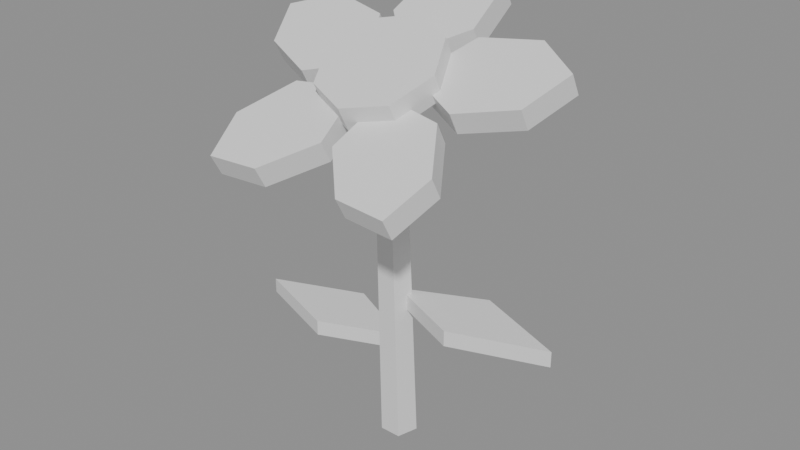 # Source: flower_basic.blend  (saved by Blender 5.2.44; exported with 4.5.12 LTS)
import bpy
from mathutils import Matrix  # noqa: F401  (used for matrix-valued properties, if any)

bpy.ops.wm.read_factory_settings(use_empty=True)
scene = bpy.context.scene
scene.name = 'Scene'

# ---- materials (node trees are filled in below, after node groups)
mat_halka_vertexcolor = bpy.data.materials.new('HALKA_VertexColor')

# ---- material node trees
mat_halka_vertexcolor.use_nodes = True; mat_halka_vertexcolor.node_tree.nodes.clear()
_N = mat_halka_vertexcolor.node_tree.nodes; _L = mat_halka_vertexcolor.node_tree.links
n0 = _N.new('ShaderNodeBsdfPrincipled'); n0.name = 'Principled BSDF'; n0.location = (-200, 100)
n0.inputs[10].default_value = 0.005
n1 = _N.new('ShaderNodeOutputMaterial'); n1.name = 'Material Output'; n1.location = (200, 100)
_L.new(n0.outputs[0], n1.inputs[0])
n1.is_active_output = True

# ---- meshes
me_flower_basic_mesh = bpy.data.meshes.new('flower_basic_Mesh')
me_flower_basic_mesh.from_pydata([(-0.13, 0.0, 0.07), (-0.06, 0.028, 0.07), (0.0, 0.01399, 0.0005182), (0.0, 0.0009925, 0.2704), (0.01331, 0.004323, 0.0001601), (0.01046, -0.006603, 0.2701), (0.008229, -0.01132, -0.0004192), (0.006466, -0.01889, 0.2697), (-0.008229, -0.01132, -0.0004192), (-0.006466, -0.01889, 0.2697), (-0.01331, 0.004323, 0.0001601), (-0.01046, -0.006603, 0.2701), (-0.06, -0.025, 0.07), (0.0, 0.0, 0.07), (-0.06, 0.028, 0.082), (-0.13, 0.0, 0.082), (-0.06, -0.025, 0.082), (0.0, 0.0, 0.082), (0.0, 0.0, 0.11), (0.06, -0.025, 0.11), (0.13, 0.0, 0.11), (0.06, 0.028, 0.11), (0.0, 0.0, 0.122), (0.06, -0.025, 0.122), (0.13, 0.0, 0.122), (0.06, 0.028, 0.122), (1.225e-18, 0.01188, 0.2814), (0.034, 0.04279, 0.2979), (0.03, 0.08252, 0.319), (7.654e-18, 0.1046, 0.3307), (-0.03, 0.08252, 0.319), (-0.034, 0.04279, 0.2979), (1.225e-18, 0.003434, 0.2973), (0.034, 0.03434, 0.3138), (0.03, 0.07407, 0.3349), (7.654e-18, 0.09614, 0.3466), (-0.03, 0.07407, 0.3349), (-0.034, 0.03434, 0.3138), (-0.01902, -0.0003178, 0.275), (-0.0418, 0.03778, 0.2952), (-0.08584, 0.0467, 0.3), (-0.1189, 0.02833, 0.2902), (-0.1044, -0.003682, 0.2732), (-0.06281, -0.01932, 0.2649), (-0.01902, -0.008768, 0.2908), (-0.0418, 0.02933, 0.3111), (-0.08584, 0.03825, 0.3158), (-0.1189, 0.01988, 0.3061), (-0.1044, -0.01213, 0.2891), (-0.06281, -0.02777, 0.2807), (-0.01176, -0.02006, 0.2645), (-0.05983, -0.02742, 0.2605), (-0.08305, -0.06164, 0.2424), (-0.07347, -0.09506, 0.2246), (-0.03451, -0.09278, 0.2258), (-0.004822, -0.06271, 0.2418), (-0.01176, -0.02851, 0.2804), (-0.05983, -0.03587, 0.2764), (-0.08305, -0.07009, 0.2582), (-0.07347, -0.1035, 0.2405), (-0.03451, -0.1012, 0.2417), (-0.004822, -0.07116, 0.2577), (0.01176, -0.02006, 0.2645), (0.004822, -0.06271, 0.2418), (0.03451, -0.09278, 0.2258), (0.07347, -0.09506, 0.2246), (0.08305, -0.06164, 0.2424), (0.05983, -0.02742, 0.2605), (0.01176, -0.02851, 0.2804), (0.004822, -0.07116, 0.2577), (0.03451, -0.1012, 0.2417), (0.07347, -0.1035, 0.2405), (0.08305, -0.07009, 0.2582), (0.05983, -0.03587, 0.2764), (0.01902, -0.0003178, 0.275), (0.06281, -0.01932, 0.2649), (0.1044, -0.003682, 0.2732), (0.1189, 0.02833, 0.2902), (0.08584, 0.0467, 0.3), (0.0418, 0.03778, 0.2952), (0.01902, -0.008768, 0.2908), (0.06281, -0.02777, 0.2807), (0.1044, -0.01213, 0.2891), (0.1189, 0.01988, 0.3061), (0.08584, 0.03825, 0.3158), (0.0418, 0.02933, 0.3111), (0.045, -0.01094, 0.2818), (0.03182, 0.01716, 0.2967), (2.755e-18, 0.02879, 0.3029), (-0.03182, 0.01716, 0.2967), (-0.045, -0.01094, 0.2818), (-0.03182, -0.03903, 0.2668), (-8.266e-18, -0.05067, 0.2606), (0.03182, -0.03903, 0.2668), (0.045, -0.02033, 0.2994), (0.03182, 0.007767, 0.3144), (2.755e-18, 0.0194, 0.3206), (-0.03182, 0.007767, 0.3144), (-0.045, -0.02033, 0.2994), (-0.03182, -0.04842, 0.2845), (-8.266e-18, -0.06006, 0.2783), (0.03182, -0.04842, 0.2845)], [], [(14, 15, 16), (0, 12, 16, 15), (2, 3, 5, 4), (23, 25, 22), (1, 0, 15, 14), (4, 5, 7, 6), (13, 1, 14, 17), (12, 1, 13), (6, 7, 9, 8), (5, 3, 11, 9, 7), (14, 16, 17), (8, 9, 11, 10), (12, 0, 1), (12, 13, 17, 16), (10, 11, 3, 2), (2, 4, 6, 8, 10), (21, 19, 18), (18, 19, 23, 22), (19, 20, 24, 23), (20, 21, 25, 24), (21, 18, 22, 25), (23, 24, 25), (21, 20, 19), (33, 34, 36), (28, 27, 31), (26, 27, 33, 32), (27, 28, 34, 33), (28, 29, 35, 34), (29, 30, 36, 35), (30, 31, 37, 36), (31, 26, 32, 37), (37, 32, 33), (34, 35, 36), (36, 37, 33), (26, 31, 27), (31, 30, 28), (30, 29, 28), (49, 45, 46), (40, 39, 43), (38, 39, 45, 44), (39, 40, 46, 45), (40, 41, 47, 46), (41, 42, 48, 47), (42, 43, 49, 48), (43, 38, 44, 49), (49, 44, 45), (46, 47, 48), (48, 49, 46), (38, 43, 39), (43, 42, 40), (42, 41, 40), (57, 58, 60), (52, 51, 55), (50, 51, 57, 56), (51, 52, 58, 57), (52, 53, 59, 58), (53, 54, 60, 59), (54, 55, 61, 60), (55, 50, 56, 61), (61, 56, 57), (58, 59, 60), (60, 61, 57), (50, 55, 51), (55, 54, 52), (54, 53, 52), (69, 70, 72), (64, 63, 67), (62, 63, 69, 68), (63, 64, 70, 69), (64, 65, 71, 70), (65, 66, 72, 71), (66, 67, 73, 72), (67, 62, 68, 73), (73, 68, 69), (70, 71, 72), (72, 73, 69), (62, 67, 63), (67, 66, 64), (66, 65, 64), (81, 82, 84), (76, 75, 78), (74, 75, 81, 80), (75, 76, 82, 81), (76, 77, 83, 82), (77, 78, 84, 83), (78, 79, 85, 84), (79, 74, 80, 85), (85, 80, 81), (82, 83, 84), (84, 85, 81), (74, 79, 75), (79, 78, 75), (78, 77, 76), (100, 95, 96), (90, 88, 86), (86, 87, 95, 94), (87, 88, 96, 95), (88, 89, 97, 96), (89, 90, 98, 97), (90, 91, 99, 98), (91, 92, 100, 99), (92, 93, 101, 100), (93, 86, 94, 101), (101, 94, 95), (96, 97, 98), (100, 101, 95), (96, 98, 99), (99, 100, 96), (86, 93, 92), (92, 91, 86), (91, 90, 86), (90, 89, 88), (88, 87, 86)])
_ca = me_flower_basic_mesh.color_attributes.new('Col', 'FLOAT_COLOR', 'CORNER')
_ca.data.foreach_set('color', [0.2961, 0.6105, 0.03434, 1.0, 0.2961, 0.6105, 0.03434, 1.0, 0.2961, 0.6105, 0.03434, 1.0, 0.02843, 0.1946, 0.01033, 1.0, 0.02843, 0.1946, 0.01033, 1.0, 0.02843, 0.1946, 0.01033, 1.0, 0.02843, 0.1946, 0.01033, 1.0, 0.06663, 0.3564, 0.0185, 1.0, 0.06663, 0.3564, 0.0185, 1.0, 0.06663, 0.3564, 0.0185, 1.0, 0.06663, 0.3564, 0.0185, 1.0, 0.2961, 0.6105, 0.03434, 1.0, 0.2961, 0.6105, 0.03434, 1.0, 0.2961, 0.6105, 0.03434, 1.0, 0.02843, 0.1946, 0.01033, 1.0, 0.02843, 0.1946, 0.01033, 1.0, 0.02843, 0.1946, 0.01033, 1.0, 0.02843, 0.1946, 0.01033, 1.0, 0.06663, 0.3564, 0.0185, 1.0, 0.06663, 0.3564, 0.0185, 1.0, 0.06663, 0.3564, 0.0185, 1.0, 0.06663, 0.3564, 0.0185, 1.0, 0.02843, 0.1946, 0.01033, 1.0, 0.02843, 0.1946, 0.01033, 1.0, 0.02843, 0.1946, 0.01033, 1.0, 0.02843, 0.1946, 0.01033, 1.0, 0.02843, 0.1946, 0.01033, 1.0, 0.02843, 0.1946, 0.01033, 1.0, 0.02843, 0.1946, 0.01033, 1.0, 0.06663, 0.3564, 0.0185, 1.0, 0.06663, 0.3564, 0.0185, 1.0, 0.06663, 0.3564, 0.0185, 1.0, 0.06663, 0.3564, 0.0185, 1.0, 0.06663, 0.3564, 0.0185, 1.0, 0.06663, 0.3564, 0.0185, 1.0, 0.06663, 0.3564, 0.0185, 1.0, 0.06663, 0.3564, 0.0185, 1.0, 0.06663, 0.3564, 0.0185, 1.0, 0.2961, 0.6105, 0.03434, 1.0, 0.2961, 0.6105, 0.03434, 1.0, 0.2961, 0.6105, 0.03434, 1.0, 0.06663, 0.3564, 0.0185, 1.0, 0.06663, 0.3564, 0.0185, 1.0, 0.06663, 0.3564, 0.0185, 1.0, 0.06663, 0.3564, 0.0185, 1.0, 0.02843, 0.1946, 0.01033, 1.0, 0.02843, 0.1946, 0.01033, 1.0, 0.02843, 0.1946, 0.01033, 1.0, 0.02843, 0.1946, 0.01033, 1.0, 0.02843, 0.1946, 0.01033, 1.0, 0.02843, 0.1946, 0.01033, 1.0, 0.02843, 0.1946, 0.01033, 1.0, 0.06663, 0.3564, 0.0185, 1.0, 0.06663, 0.3564, 0.0185, 1.0, 0.06663, 0.3564, 0.0185, 1.0, 0.06663, 0.3564, 0.0185, 1.0, 0.06663, 0.3564, 0.0185, 1.0, 0.06663, 0.3564, 0.0185, 1.0, 0.06663, 0.3564, 0.0185, 1.0, 0.06663, 0.3564, 0.0185, 1.0, 0.06663, 0.3564, 0.0185, 1.0, 0.02843, 0.1946, 0.01033, 1.0, 0.02843, 0.1946, 0.01033, 1.0, 0.02843, 0.1946, 0.01033, 1.0, 0.02843, 0.1946, 0.01033, 1.0, 0.02843, 0.1946, 0.01033, 1.0, 0.02843, 0.1946, 0.01033, 1.0, 0.02843, 0.1946, 0.01033, 1.0, 0.02843, 0.1946, 0.01033, 1.0, 0.02843, 0.1946, 0.01033, 1.0, 0.02843, 0.1946, 0.01033, 1.0, 0.02843, 0.1946, 0.01033, 1.0, 0.02843, 0.1946, 0.01033, 1.0, 0.02843, 0.1946, 0.01033, 1.0, 0.02843, 0.1946, 0.01033, 1.0, 0.02843, 0.1946, 0.01033, 1.0, 0.02843, 0.1946, 0.01033, 1.0, 0.02843, 0.1946, 0.01033, 1.0, 0.02843, 0.1946, 0.01033, 1.0, 0.02843, 0.1946, 0.01033, 1.0, 0.2961, 0.6105, 0.03434, 1.0, 0.2961, 0.6105, 0.03434, 1.0, 0.2961, 0.6105, 0.03434, 1.0, 0.02843, 0.1946, 0.01033, 1.0, 0.02843, 0.1946, 0.01033, 1.0, 0.02843, 0.1946, 0.01033, 1.0, 0.9647, 0.9216, 0.8228, 1.0, 0.9647, 0.9216, 0.8228, 1.0, 0.9647, 0.9216, 0.8228, 1.0, 0.2623, 0.1812, 0.09306, 1.0, 0.2623, 0.1812, 0.09306, 1.0, 0.2623, 0.1812, 0.09306, 1.0, 0.2623, 0.1812, 0.09306, 1.0, 0.2623, 0.1812, 0.09306, 1.0, 0.2623, 0.1812, 0.09306, 1.0, 0.2623, 0.1812, 0.09306, 1.0, 0.2623, 0.1812, 0.09306, 1.0, 0.2623, 0.1812, 0.09306, 1.0, 0.2623, 0.1812, 0.09306, 1.0, 0.2623, 0.1812, 0.09306, 1.0, 0.2623, 0.1812, 0.09306, 1.0, 0.2623, 0.1812, 0.09306, 1.0, 0.2623, 0.1812, 0.09306, 1.0, 0.2623, 0.1812, 0.09306, 1.0, 0.2623, 0.1812, 0.09306, 1.0, 0.2623, 0.1812, 0.09306, 1.0, 0.2623, 0.1812, 0.09306, 1.0, 0.2623, 0.1812, 0.09306, 1.0, 0.2623, 0.1812, 0.09306, 1.0, 0.2623, 0.1812, 0.09306, 1.0, 0.2623, 0.1812, 0.09306, 1.0, 0.2623, 0.1812, 0.09306, 1.0, 0.2623, 0.1812, 0.09306, 1.0, 0.2623, 0.1812, 0.09306, 1.0, 0.2623, 0.1812, 0.09306, 1.0, 0.2623, 0.1812, 0.09306, 1.0, 0.9647, 0.9216, 0.8228, 1.0, 0.9647, 0.9216, 0.8228, 1.0, 0.9647, 0.9216, 0.8228, 1.0, 0.9647, 0.9216, 0.8228, 1.0, 0.9647, 0.9216, 0.8228, 1.0, 0.9647, 0.9216, 0.8228, 1.0, 0.9647, 0.9216, 0.8228, 1.0, 0.9647, 0.9216, 0.8228, 1.0, 0.9647, 0.9216, 0.8228, 1.0, 0.2623, 0.1812, 0.09306, 1.0, 0.2623, 0.1812, 0.09306, 1.0, 0.2623, 0.1812, 0.09306, 1.0, 0.2623, 0.1812, 0.09306, 1.0, 0.2623, 0.1812, 0.09306, 1.0, 0.2623, 0.1812, 0.09306, 1.0, 0.2623, 0.1812, 0.09306, 1.0, 0.2623, 0.1812, 0.09306, 1.0, 0.2623, 0.1812, 0.09306, 1.0, 0.9647, 0.9216, 0.8228, 1.0, 0.9647, 0.9216, 0.8228, 1.0, 0.9647, 0.9216, 0.8228, 1.0, 0.2623, 0.1812, 0.09306, 1.0, 0.2623, 0.1812, 0.09306, 1.0, 0.2623, 0.1812, 0.09306, 1.0, 0.2623, 0.1812, 0.09306, 1.0, 0.2623, 0.1812, 0.09306, 1.0, 0.2623, 0.1812, 0.09306, 1.0, 0.2623, 0.1812, 0.09306, 1.0, 0.2623, 0.1812, 0.09306, 1.0, 0.2623, 0.1812, 0.09306, 1.0, 0.2623, 0.1812, 0.09306, 1.0, 0.2623, 0.1812, 0.09306, 1.0, 0.2623, 0.1812, 0.09306, 1.0, 0.2623, 0.1812, 0.09306, 1.0, 0.2623, 0.1812, 0.09306, 1.0, 0.2623, 0.1812, 0.09306, 1.0, 0.2623, 0.1812, 0.09306, 1.0, 0.2623, 0.1812, 0.09306, 1.0, 0.2623, 0.1812, 0.09306, 1.0, 0.2623, 0.1812, 0.09306, 1.0, 0.2623, 0.1812, 0.09306, 1.0, 0.2623, 0.1812, 0.09306, 1.0, 0.2623, 0.1812, 0.09306, 1.0, 0.2623, 0.1812, 0.09306, 1.0, 0.2623, 0.1812, 0.09306, 1.0, 0.2623, 0.1812, 0.09306, 1.0, 0.2623, 0.1812, 0.09306, 1.0, 0.2623, 0.1812, 0.09306, 1.0, 0.9647, 0.9216, 0.8228, 1.0, 0.9647, 0.9216, 0.8228, 1.0, 0.9647, 0.9216, 0.8228, 1.0, 0.9647, 0.9216, 0.8228, 1.0, 0.9647, 0.9216, 0.8228, 1.0, 0.9647, 0.9216, 0.8228, 1.0, 0.9647, 0.9216, 0.8228, 1.0, 0.9647, 0.9216, 0.8228, 1.0, 0.9647, 0.9216, 0.8228, 1.0, 0.2623, 0.1812, 0.09306, 1.0, 0.2623, 0.1812, 0.09306, 1.0, 0.2623, 0.1812, 0.09306, 1.0, 0.2623, 0.1812, 0.09306, 1.0, 0.2623, 0.1812, 0.09306, 1.0, 0.2623, 0.1812, 0.09306, 1.0, 0.2623, 0.1812, 0.09306, 1.0, 0.2623, 0.1812, 0.09306, 1.0, 0.2623, 0.1812, 0.09306, 1.0, 0.9647, 0.9216, 0.8228, 1.0, 0.9647, 0.9216, 0.8228, 1.0, 0.9647, 0.9216, 0.8228, 1.0, 0.2623, 0.1812, 0.09306, 1.0, 0.2623, 0.1812, 0.09306, 1.0, 0.2623, 0.1812, 0.09306, 1.0, 0.2623, 0.1812, 0.09306, 1.0, 0.2623, 0.1812, 0.09306, 1.0, 0.2623, 0.1812, 0.09306, 1.0, 0.2623, 0.1812, 0.09306, 1.0, 0.2623, 0.1812, 0.09306, 1.0, 0.2623, 0.1812, 0.09306, 1.0, 0.2623, 0.1812, 0.09306, 1.0, 0.2623, 0.1812, 0.09306, 1.0, 0.2623, 0.1812, 0.09306, 1.0, 0.2623, 0.1812, 0.09306, 1.0, 0.2623, 0.1812, 0.09306, 1.0, 0.2623, 0.1812, 0.09306, 1.0, 0.2623, 0.1812, 0.09306, 1.0, 0.2623, 0.1812, 0.09306, 1.0, 0.2623, 0.1812, 0.09306, 1.0, 0.2623, 0.1812, 0.09306, 1.0, 0.2623, 0.1812, 0.09306, 1.0, 0.2623, 0.1812, 0.09306, 1.0, 0.2623, 0.1812, 0.09306, 1.0, 0.2623, 0.1812, 0.09306, 1.0, 0.2623, 0.1812, 0.09306, 1.0, 0.2623, 0.1812, 0.09306, 1.0, 0.2623, 0.1812, 0.09306, 1.0, 0.2623, 0.1812, 0.09306, 1.0, 0.9647, 0.9216, 0.8228, 1.0, 0.9647, 0.9216, 0.8228, 1.0, 0.9647, 0.9216, 0.8228, 1.0, 0.9647, 0.9216, 0.8228, 1.0, 0.9647, 0.9216, 0.8228, 1.0, 0.9647, 0.9216, 0.8228, 1.0, 0.9647, 0.9216, 0.8228, 1.0, 0.9647, 0.9216, 0.8228, 1.0, 0.9647, 0.9216, 0.8228, 1.0, 0.2623, 0.1812, 0.09306, 1.0, 0.2623, 0.1812, 0.09306, 1.0, 0.2623, 0.1812, 0.09306, 1.0, 0.2623, 0.1812, 0.09306, 1.0, 0.2623, 0.1812, 0.09306, 1.0, 0.2623, 0.1812, 0.09306, 1.0, 0.2623, 0.1812, 0.09306, 1.0, 0.2623, 0.1812, 0.09306, 1.0, 0.2623, 0.1812, 0.09306, 1.0, 0.9647, 0.9216, 0.8228, 1.0, 0.9647, 0.9216, 0.8228, 1.0, 0.9647, 0.9216, 0.8228, 1.0, 0.2623, 0.1812, 0.09306, 1.0, 0.2623, 0.1812, 0.09306, 1.0, 0.2623, 0.1812, 0.09306, 1.0, 0.2623, 0.1812, 0.09306, 1.0, 0.2623, 0.1812, 0.09306, 1.0, 0.2623, 0.1812, 0.09306, 1.0, 0.2623, 0.1812, 0.09306, 1.0, 0.2623, 0.1812, 0.09306, 1.0, 0.2623, 0.1812, 0.09306, 1.0, 0.2623, 0.1812, 0.09306, 1.0, 0.2623, 0.1812, 0.09306, 1.0, 0.2623, 0.1812, 0.09306, 1.0, 0.2623, 0.1812, 0.09306, 1.0, 0.2623, 0.1812, 0.09306, 1.0, 0.2623, 0.1812, 0.09306, 1.0, 0.2623, 0.1812, 0.09306, 1.0, 0.2623, 0.1812, 0.09306, 1.0, 0.2623, 0.1812, 0.09306, 1.0, 0.2623, 0.1812, 0.09306, 1.0, 0.2623, 0.1812, 0.09306, 1.0, 0.2623, 0.1812, 0.09306, 1.0, 0.2623, 0.1812, 0.09306, 1.0, 0.2623, 0.1812, 0.09306, 1.0, 0.2623, 0.1812, 0.09306, 1.0, 0.2623, 0.1812, 0.09306, 1.0, 0.2623, 0.1812, 0.09306, 1.0, 0.2623, 0.1812, 0.09306, 1.0, 0.9647, 0.9216, 0.8228, 1.0, 0.9647, 0.9216, 0.8228, 1.0, 0.9647, 0.9216, 0.8228, 1.0, 0.9647, 0.9216, 0.8228, 1.0, 0.9647, 0.9216, 0.8228, 1.0, 0.9647, 0.9216, 0.8228, 1.0, 0.9647, 0.9216, 0.8228, 1.0, 0.9647, 0.9216, 0.8228, 1.0, 0.9647, 0.9216, 0.8228, 1.0, 0.2623, 0.1812, 0.09306, 1.0, 0.2623, 0.1812, 0.09306, 1.0, 0.2623, 0.1812, 0.09306, 1.0, 0.2623, 0.1812, 0.09306, 1.0, 0.2623, 0.1812, 0.09306, 1.0, 0.2623, 0.1812, 0.09306, 1.0, 0.2623, 0.1812, 0.09306, 1.0, 0.2623, 0.1812, 0.09306, 1.0, 0.2623, 0.1812, 0.09306, 1.0, 0.9647, 0.9216, 0.8228, 1.0, 0.9647, 0.9216, 0.8228, 1.0, 0.9647, 0.9216, 0.8228, 1.0, 0.2623, 0.1812, 0.09306, 1.0, 0.2623, 0.1812, 0.09306, 1.0, 0.2623, 0.1812, 0.09306, 1.0, 0.2623, 0.1812, 0.09306, 1.0, 0.2623, 0.1812, 0.09306, 1.0, 0.2623, 0.1812, 0.09306, 1.0, 0.2623, 0.1812, 0.09306, 1.0, 0.2623, 0.1812, 0.09306, 1.0, 0.2623, 0.1812, 0.09306, 1.0, 0.2623, 0.1812, 0.09306, 1.0, 0.2623, 0.1812, 0.09306, 1.0, 0.2623, 0.1812, 0.09306, 1.0, 0.2623, 0.1812, 0.09306, 1.0, 0.2623, 0.1812, 0.09306, 1.0, 0.2623, 0.1812, 0.09306, 1.0, 0.2623, 0.1812, 0.09306, 1.0, 0.2623, 0.1812, 0.09306, 1.0, 0.2623, 0.1812, 0.09306, 1.0, 0.2623, 0.1812, 0.09306, 1.0, 0.2623, 0.1812, 0.09306, 1.0, 0.2623, 0.1812, 0.09306, 1.0, 0.2623, 0.1812, 0.09306, 1.0, 0.2623, 0.1812, 0.09306, 1.0, 0.2623, 0.1812, 0.09306, 1.0, 0.2623, 0.1812, 0.09306, 1.0, 0.2623, 0.1812, 0.09306, 1.0, 0.2623, 0.1812, 0.09306, 1.0, 0.9647, 0.9216, 0.8228, 1.0, 0.9647, 0.9216, 0.8228, 1.0, 0.9647, 0.9216, 0.8228, 1.0, 0.9647, 0.9216, 0.8228, 1.0, 0.9647, 0.9216, 0.8228, 1.0, 0.9647, 0.9216, 0.8228, 1.0, 0.9647, 0.9216, 0.8228, 1.0, 0.9647, 0.9216, 0.8228, 1.0, 0.9647, 0.9216, 0.8228, 1.0, 0.2623, 0.1812, 0.09306, 1.0, 0.2623, 0.1812, 0.09306, 1.0, 0.2623, 0.1812, 0.09306, 1.0, 0.2623, 0.1812, 0.09306, 1.0, 0.2623, 0.1812, 0.09306, 1.0, 0.2623, 0.1812, 0.09306, 1.0, 0.2623, 0.1812, 0.09306, 1.0, 0.2623, 0.1812, 0.09306, 1.0, 0.2623, 0.1812, 0.09306, 1.0, 0.9216, 0.5029, 0.0009106, 1.0, 0.9216, 0.5029, 0.0009106, 1.0, 0.9216, 0.5029, 0.0009106, 1.0, 0.3813, 0.117, 0.0006071, 1.0, 0.3813, 0.117, 0.0006071, 1.0, 0.3813, 0.117, 0.0006071, 1.0, 0.3813, 0.117, 0.0006071, 1.0, 0.3813, 0.117, 0.0006071, 1.0, 0.3813, 0.117, 0.0006071, 1.0, 0.3813, 0.117, 0.0006071, 1.0, 0.3813, 0.117, 0.0006071, 1.0, 0.3813, 0.117, 0.0006071, 1.0, 0.3813, 0.117, 0.0006071, 1.0, 0.3813, 0.117, 0.0006071, 1.0, 0.3813, 0.117, 0.0006071, 1.0, 0.3813, 0.117, 0.0006071, 1.0, 0.3813, 0.117, 0.0006071, 1.0, 0.3813, 0.117, 0.0006071, 1.0, 0.3813, 0.117, 0.0006071, 1.0, 0.3813, 0.117, 0.0006071, 1.0, 0.3813, 0.117, 0.0006071, 1.0, 0.3813, 0.117, 0.0006071, 1.0, 0.3813, 0.117, 0.0006071, 1.0, 0.3813, 0.117, 0.0006071, 1.0, 0.3813, 0.117, 0.0006071, 1.0, 0.3813, 0.117, 0.0006071, 1.0, 0.3813, 0.117, 0.0006071, 1.0, 0.3813, 0.117, 0.0006071, 1.0, 0.3813, 0.117, 0.0006071, 1.0, 0.3813, 0.117, 0.0006071, 1.0, 0.3813, 0.117, 0.0006071, 1.0, 0.3813, 0.117, 0.0006071, 1.0, 0.3813, 0.117, 0.0006071, 1.0, 0.3813, 0.117, 0.0006071, 1.0, 0.3813, 0.117, 0.0006071, 1.0, 0.3813, 0.117, 0.0006071, 1.0, 0.3813, 0.117, 0.0006071, 1.0, 0.3813, 0.117, 0.0006071, 1.0, 0.9216, 0.5029, 0.0009106, 1.0, 0.9216, 0.5029, 0.0009106, 1.0, 0.9216, 0.5029, 0.0009106, 1.0, 0.9216, 0.5029, 0.0009106, 1.0, 0.9216, 0.5029, 0.0009106, 1.0, 0.9216, 0.5029, 0.0009106, 1.0, 0.9216, 0.5029, 0.0009106, 1.0, 0.9216, 0.5029, 0.0009106, 1.0, 0.9216, 0.5029, 0.0009106, 1.0, 0.9216, 0.5029, 0.0009106, 1.0, 0.9216, 0.5029, 0.0009106, 1.0, 0.9216, 0.5029, 0.0009106, 1.0, 0.9216, 0.5029, 0.0009106, 1.0, 0.9216, 0.5029, 0.0009106, 1.0, 0.9216, 0.5029, 0.0009106, 1.0, 0.3813, 0.117, 0.0006071, 1.0, 0.3813, 0.117, 0.0006071, 1.0, 0.3813, 0.117, 0.0006071, 1.0, 0.3813, 0.117, 0.0006071, 1.0, 0.3813, 0.117, 0.0006071, 1.0, 0.3813, 0.117, 0.0006071, 1.0, 0.3813, 0.117, 0.0006071, 1.0, 0.3813, 0.117, 0.0006071, 1.0, 0.3813, 0.117, 0.0006071, 1.0, 0.3813, 0.117, 0.0006071, 1.0, 0.3813, 0.117, 0.0006071, 1.0, 0.3813, 0.117, 0.0006071, 1.0, 0.3813, 0.117, 0.0006071, 1.0, 0.3813, 0.117, 0.0006071, 1.0, 0.3813, 0.117, 0.0006071, 1.0])
me_flower_basic_mesh.materials.append(mat_halka_vertexcolor)
me_flower_basic_mesh.update()

# ---- objects
ob_flower_basic = bpy.data.objects.new('flower_basic', me_flower_basic_mesh)

# ---- transforms, parenting, visibility, modifiers, constraints
ob_flower_basic.location = (0.0, 0.0, 0.0)

# ---- collection membership
scene.collection.objects.link(ob_flower_basic)

# ---- scene / render settings (as saved in the file)
scene.frame_start = 1; scene.frame_end = 250; scene.frame_set(1)
scene.render.engine = 'BLENDER_EEVEE_NEXT'
scene.render.bake_bias = 0.0
scene.render.bake_samples = 0
scene.render.compositor_device = 'GPU'
scene.eevee.use_volume_custom_range = False
scene.eevee.fast_gi_thickness_near = 0.1
scene.eevee.fast_gi_thickness_far = 0.0
scene.eevee.ray_tracing_options.screen_trace_thickness = 0.1
bpy.context.view_layer.update()

# ---- added for rendering (the .blend has no active camera and no usable light): camera, sun + grey world if the file has none
cam_auto = bpy.data.cameras.new('AutoCamera')
cam_auto.lens = 50.0
cam_auto.sensor_width = 36.0
cam_auto.clip_end = 1000.0
ob_auto_camera = bpy.data.objects.new('AutoCamera', cam_auto)
scene.collection.objects.link(ob_auto_camera)
ob_auto_camera.location = (0.445025, -0.533491, 0.529126)
ob_auto_camera.rotation_euler = (1.09748, -7.21219e-08, 0.694738)
scene.camera = ob_auto_camera
light_auto_sun = bpy.data.lights.new('AutoSun', 'SUN')
light_auto_sun.energy = 3.0
light_auto_sun.angle = 0.0523599
ob_auto_sun = bpy.data.objects.new('AutoSun', light_auto_sun)
scene.collection.objects.link(ob_auto_sun)
ob_auto_sun.rotation_euler = (0.872665, 0.174533, 0.523599)
if scene.world is None:
    world_auto = bpy.data.worlds.new('AutoWorld')
    world_auto.color = (0.3, 0.3, 0.3)
    scene.world = world_auto
bpy.context.view_layer.update()
